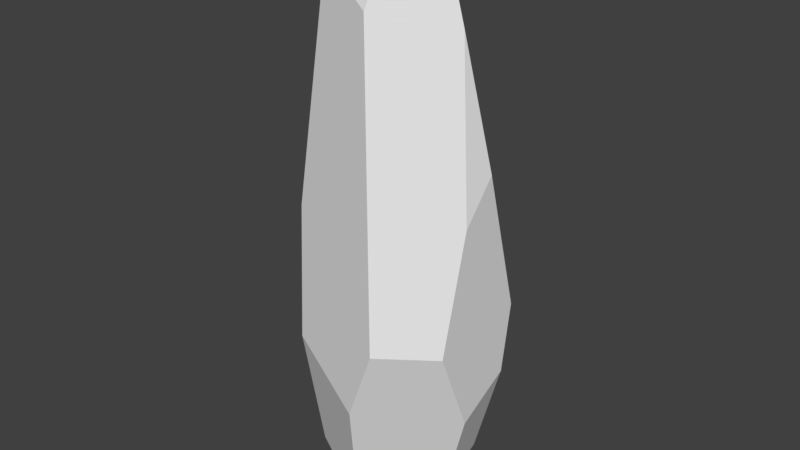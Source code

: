 # Source: rock_pillar_02.blend  (saved by Blender 2.78.0; exported with 4.5.12 LTS)
import bpy
from mathutils import Matrix  # noqa: F401  (used for matrix-valued properties, if any)

bpy.ops.wm.read_factory_settings(use_empty=True)
scene = bpy.context.scene
scene.name = 'Scene'

# ---- collections
col_collection_1 = bpy.data.collections.new('Collection 1'); scene.collection.children.link(col_collection_1)

# ---- materials (node trees are filled in below, after node groups)
mat_rock = bpy.data.materials.new('Rock')
mat_rock.alpha_threshold = 0.0
mat_rock.use_transparent_shadow = False
mat_rock.roughness = 0.5

# ---- material node trees

# ---- world
world_world = bpy.data.worlds.new('World'); scene.world = world_world
world_world.color = (0.05088, 0.05088, 0.05088)
world_world.use_sun_shadow = False
world_world.sun_shadow_jitter_overblur = 0.0
world_world.cycles.sampling_method = 'MANUAL'

# ---- meshes
me_sphere = bpy.data.meshes.new('Sphere')
me_sphere.from_pydata([(-0.4106, 0.3023, 6.424), (0.003131, 0.6271, 6.204), (-0.07719, 0.8675, -0.8928), (-0.6103, 1.123, 3.447), (0.7511, 0.009474, -0.8359), (-0.002332, -0.03523, -0.9963), (-0.6184, -0.6253, -0.6848), (0.07874, -1.001, -0.2033), (0.3768, 0.2465, 6.335), (0.1918, -0.4342, 6.237), (0.6801, 0.0465, 6.042), (1.184, 0.7361, 1.801), (1.173, -0.6326, 1.643), (1.182, 0.739, 1.797), (0.5841, 1.205, 2.112), (0.2519, 0.9247, -0.8178), (0.4093, 0.8196, -0.7993), (1.184, 0.7353, 1.784), (0.8052, -0.02229, -0.7965), (0.8193, -0.05716, -0.7649), (1.189, -0.1709, 0.4807), (1.192, 0.5729, 0.8801), (0.7916, 0.6061, -0.5151), (-0.878, 0.3431, 5.387), (-1.074, 0.6919, 3.905), (-0.4381, 0.03796, 6.558), (-0.1113, -0.2162, 6.536), (-0.1554, -0.1302, 6.599), (-0.7605, -0.1904, 6.03), (0.2239, -1.23, 0.7678), (0.5855, -1.249, 1.743), (-0.7721, -0.426, 5.75), (-0.8772, -0.5437, -0.5317), (-1.178, 0.5868, 2.905), (-1.071, -0.6057, 2.961), (-0.9516, -0.8156, 1.21), (-0.4392, 0.827, -0.6891), (-0.9103, 0.816, 0.1113), (-0.9734, 0.4211, -0.4118), (-1.031, 0.7031, 0.1402), (0.8494, 0.05958, 5.42), (1.161, -0.2169, 3.191), (1.16, 0.2378, 3.714), (0.1604, -0.4889, 6.164), (-0.1489, -0.3733, 6.325), (-0.4632, -0.5076, 5.912), (0.09238, -0.7104, 5.633), (-0.01014, 0.7634, 5.748), (-0.4227, 1.169, 3.666), (0.2837, 1.23, 3.037)], [], [(22, 16, 15, 14, 13, 17, 21), (20, 19, 18, 22, 21), (13, 11, 17), (40, 41, 42), (2, 15, 16, 4, 5), (29, 7, 19, 20, 12, 30), (7, 6, 5, 4, 18, 19), (4, 16, 22, 18), (39, 33, 24, 3, 37), (10, 8, 27, 26, 9), (43, 9, 26, 44), (23, 28, 25, 0), (8, 1, 0, 25, 27), (44, 45, 46, 43), (33, 34, 31, 28, 23, 24), (7, 29, 35, 32, 6), (33, 39, 38, 32, 35, 34), (38, 39, 37, 36), (47, 49, 48), (2, 5, 6, 32, 38, 36), (20, 21, 17, 11, 42, 41, 12), (34, 35, 29, 30, 46, 45, 31), (26, 27, 25, 28, 31, 45, 44), (12, 41, 40, 10, 9, 43, 46, 30), (14, 15, 2, 36, 37, 3, 48, 49), (1, 47, 48, 3, 24, 23, 0), (14, 49, 47, 1, 8, 10, 40, 42, 11, 13)])
_uv = me_sphere.uv_layers.new(name='UVMap')
_uv.uv.foreach_set('vector', [0.2449, 0.1735, 0.2846, 0.1461, 0.3021, 0.1444, 0.2982, 0.4271, 0.2274, 0.3965, 0.227, 0.3953, 0.2158, 0.308, 0.1669, 0.27, 0.1993, 0.1499, 0.2025, 0.1468, 0.2449, 0.1735, 0.2158, 0.308, 0.2274, 0.3965, 0.2271, 0.3969, 0.227, 0.3953, 0.7455, 0.2872, 0.7367, 0.4534, 0.7038, 0.4025, 0.7396, 0.8241, 0.7153, 0.8223, 0.7072, 0.809, 0.7053, 0.7258, 0.7585, 0.7382, 0.8454, 0.5848, 0.8266, 0.6249, 0.711, 0.6653, 0.7117, 0.6176, 0.7583, 0.5656, 0.8368, 0.549, 0.8168, 0.6653, 0.8386, 0.7074, 0.7585, 0.7382, 0.7053, 0.7258, 0.7038, 0.7224, 0.7052, 0.7195, 0.2083, 0.143, 0.2846, 0.1461, 0.2449, 0.1735, 0.2025, 0.1468, 0.392, 0.2032, 0.4272, 0.4553, 0.4248, 0.5516, 0.3769, 0.5238, 0.3803, 0.2044, 0.7592, 0.2395, 0.7596, 0.1943, 0.8174, 0.1611, 0.8218, 0.1713, 0.8227, 0.2175, 0.5849, 0.1854, 0.5835, 0.1771, 0.616, 0.1452, 0.6152, 0.1688, 0.4681, 0.6922, 0.5223, 0.7518, 0.5028, 0.8107, 0.4767, 0.8006, 0.7596, 0.1943, 0.7457, 0.1629, 0.7933, 0.1375, 0.817, 0.1388, 0.8174, 0.1611, 0.6152, 0.1688, 0.6404, 0.2119, 0.5861, 0.2406, 0.5849, 0.1854, 0.4272, 0.4553, 0.5381, 0.4563, 0.5421, 0.7241, 0.5223, 0.7518, 0.4681, 0.6922, 0.4248, 0.5516, 0.6033, 0.7946, 0.5789, 0.7083, 0.6941, 0.6618, 0.7038, 0.8184, 0.679, 0.8336, 0.4272, 0.4553, 0.392, 0.2032, 0.4133, 0.1518, 0.5016, 0.1375, 0.5421, 0.2956, 0.5381, 0.4563, 0.8439, 0.8173, 0.8625, 0.856, 0.8483, 0.8625, 0.7776, 0.8343, 0.3088, 0.7796, 0.32, 0.5168, 0.3634, 0.5783, 0.7396, 0.8241, 0.7585, 0.7382, 0.8386, 0.7074, 0.8625, 0.7248, 0.8439, 0.8173, 0.7776, 0.8343, 0.1669, 0.27, 0.2158, 0.308, 0.227, 0.3953, 0.2271, 0.3969, 0.1958, 0.5823, 0.1657, 0.5322, 0.1375, 0.3828, 0.7038, 0.4931, 0.6941, 0.6618, 0.5789, 0.7083, 0.5421, 0.616, 0.5861, 0.2406, 0.6404, 0.2119, 0.6711, 0.2264, 0.616, 0.1452, 0.6224, 0.1375, 0.6529, 0.1385, 0.6764, 0.1946, 0.6711, 0.2264, 0.6404, 0.2119, 0.6152, 0.1688, 0.7583, 0.5656, 0.7367, 0.4534, 0.7455, 0.2872, 0.7592, 0.2395, 0.8227, 0.2175, 0.8281, 0.2223, 0.8454, 0.2596, 0.8368, 0.549, 0.2982, 0.4271, 0.3021, 0.1444, 0.3204, 0.1375, 0.3421, 0.1575, 0.3729, 0.2354, 0.3729, 0.5573, 0.3634, 0.5783, 0.32, 0.5168, 0.4412, 0.793, 0.4248, 0.7511, 0.3729, 0.5493, 0.3769, 0.5238, 0.4248, 0.5516, 0.4681, 0.6922, 0.4767, 0.8006, 0.2982, 0.4271, 0.32, 0.5168, 0.3088, 0.7796, 0.2989, 0.8237, 0.2488, 0.8364, 0.2152, 0.808, 0.2047, 0.7477, 0.1958, 0.5823, 0.2271, 0.3969, 0.2274, 0.3965])
me_sphere.materials.append(mat_rock)
me_sphere.use_remesh_preserve_volume = False
me_sphere.use_remesh_preserve_attributes = False
me_sphere.use_mirror_vertex_groups = False
me_sphere.update()

# ---- objects
ob_rock_pillar_02 = bpy.data.objects.new('rock_pillar_02', me_sphere)

# ---- transforms, parenting, visibility, modifiers, constraints
ob_rock_pillar_02.location = (0.0, 0.0, 0.0)
ob_rock_pillar_02.lineart.crease_threshold = 0.0

# ---- collection membership
col_collection_1.objects.link(ob_rock_pillar_02)

# ---- scene / render settings (as saved in the file)
scene.frame_start = 1; scene.frame_end = 250; scene.frame_set(1)
scene.render.engine = 'BLENDER_EEVEE_NEXT'
scene.render.resolution_percentage = 50
scene.render.dither_intensity = 0.0
scene.cycles.use_denoising = False
scene.cycles.samples = 128
scene.cycles.sampling_pattern = 'TABULATED_SOBOL'
scene.cycles.light_sampling_threshold = 0.0
scene.cycles.use_adaptive_sampling = False
scene.cycles.use_light_tree = False
scene.cycles.blur_glossy = 0.0
scene.cycles.sample_clamp_indirect = 0.0
scene.view_settings.view_transform = 'Standard'
bpy.context.view_layer.update()

# ---- added for rendering (the .blend has no active camera and no usable light): camera, sun
cam_auto = bpy.data.cameras.new('AutoCamera')
cam_auto.lens = 50.0
cam_auto.sensor_width = 36.0
cam_auto.clip_end = 1000.0
ob_auto_camera = bpy.data.objects.new('AutoCamera', cam_auto)
scene.collection.objects.link(ob_auto_camera)
ob_auto_camera.location = (7.71716, -9.26145, 8.96937)
ob_auto_camera.rotation_euler = (1.09748, -7.21219e-08, 0.694738)
scene.camera = ob_auto_camera
light_auto_sun = bpy.data.lights.new('AutoSun', 'SUN')
light_auto_sun.energy = 3.0
light_auto_sun.angle = 0.0523599
ob_auto_sun = bpy.data.objects.new('AutoSun', light_auto_sun)
scene.collection.objects.link(ob_auto_sun)
ob_auto_sun.rotation_euler = (0.872665, 0.174533, 0.523599)
bpy.context.view_layer.update()
